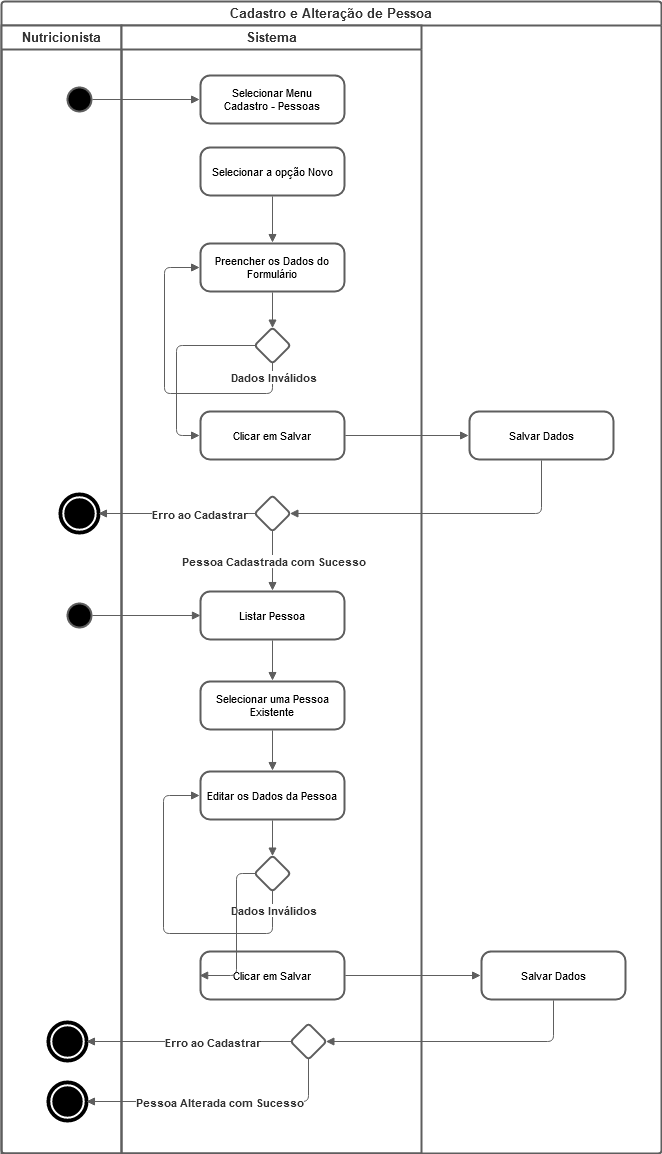

The diagram above was exported from draw.io. Its source (the exported page's mxGraphModel, read from the mxfile embedded in the PNG):
<mxGraphModel dx="924" dy="1738" grid="1" gridSize="10" guides="1" tooltips="1" connect="1" arrows="1" fold="1" page="1" pageScale="1" pageWidth="827" pageHeight="1169" math="0" shadow="0">
  <root>
    <mxCell id="0" />
    <mxCell id="1" parent="0" />
    <mxCell id="MuDWuQHLsWSev2bVZpjy-1" value="Cadastro e Alteração de Pessoa" style="swimlane;startSize=24;html=1;whiteSpace=wrap;container=1;collapsible=0;childLayout=stackLayout;resizeParent=1;dropTarget=0;whiteSpace=wrap;fontSize=11;spacing=0;strokeColor=#5e5e5e;strokeOpacity=100;rounded=1;absoluteArcSize=1;arcSize=7;strokeWidth=2;fontSize=13;fontColor=#333333;" vertex="1" zOrder="1" parent="1">
      <mxGeometry x="40" y="-1160" width="660" height="1152" as="geometry" />
    </mxCell>
    <mxCell id="MuDWuQHLsWSev2bVZpjy-2" value="Nutricionista" style="swimlane;html=1;whiteSpace=wrap;container=1;connectable=0;collapsible=0;startSize=24;dropTarget=0;rounded=0;whiteSpace=wrap;fontSize=11;spacing=0;strokeColor=#5e5e5e;strokeOpacity=100;strokeWidth=2;fontSize=13;fontColor=#333333;" vertex="1" parent="MuDWuQHLsWSev2bVZpjy-1">
      <mxGeometry y="24" width="120" height="1128" as="geometry" />
    </mxCell>
    <mxCell id="MuDWuQHLsWSev2bVZpjy-3" value="Sistema" style="swimlane;html=1;whiteSpace=wrap;container=1;connectable=0;collapsible=0;startSize=24;dropTarget=0;rounded=0;whiteSpace=wrap;fontSize=11;spacing=0;strokeColor=#5e5e5e;strokeOpacity=100;strokeWidth=2;fontSize=13;fontColor=#333333;" vertex="1" parent="MuDWuQHLsWSev2bVZpjy-1">
      <mxGeometry x="120" y="24" width="300" height="1128" as="geometry" />
    </mxCell>
    <UserObject label="" lucidchartObjectId="GClNPEw8m3Fp" id="MuDWuQHLsWSev2bVZpjy-5">
      <mxCell style="html=1;overflow=block;whiteSpace=wrap;ellipse;fillColor=#000000;whiteSpace=wrap;fontSize=11;spacing=0;strokeColor=#5e5e5e;strokeOpacity=100;rounded=1;absoluteArcSize=1;arcSize=7;strokeWidth=2;" vertex="1" zOrder="2" parent="1">
        <mxGeometry x="106" y="-1074" width="24" height="24" as="geometry" />
      </mxCell>
    </UserObject>
    <UserObject label="Selecionar Menu&#10;Cadastro - Pessoas" lucidchartObjectId="PClNuJ_XIOH0" id="MuDWuQHLsWSev2bVZpjy-6">
      <mxCell style="html=1;overflow=block;whiteSpace=wrap;rounded=1;arcSize=20;whiteSpace=wrap;fontSize=11;spacing=0;strokeColor=#5e5e5e;strokeOpacity=100;strokeWidth=2;" vertex="1" zOrder="3" parent="1">
        <mxGeometry x="239" y="-1086" width="144" height="48" as="geometry" />
      </mxCell>
    </UserObject>
    <UserObject label="" lucidchartObjectId="0ClNkBjhPYep" id="MuDWuQHLsWSev2bVZpjy-7">
      <mxCell style="html=1;jettySize=18;whiteSpace=wrap;fontSize=11;strokeColor=#5E5E5E;rounded=1;arcSize=12;edgeStyle=orthogonalEdgeStyle;startArrow=none;;endArrow=block;endFill=1;;exitX=1.038;exitY=0.5;exitPerimeter=0;entryX=-0.006;entryY=0.5;entryPerimeter=0;" edge="1" parent="1" source="MuDWuQHLsWSev2bVZpjy-5" target="MuDWuQHLsWSev2bVZpjy-6">
        <mxGeometry width="100" height="100" relative="1" as="geometry">
          <Array as="points" />
        </mxGeometry>
      </mxCell>
    </UserObject>
    <UserObject label="Selecionar a opção Novo" lucidchartObjectId="hGlNVGQtMTdj" id="MuDWuQHLsWSev2bVZpjy-10">
      <mxCell style="html=1;overflow=block;whiteSpace=wrap;rounded=1;arcSize=20;whiteSpace=wrap;fontSize=11;spacing=0;strokeColor=#5e5e5e;strokeOpacity=100;strokeWidth=2;" vertex="1" zOrder="7" parent="1">
        <mxGeometry x="239" y="-1014" width="144" height="48" as="geometry" />
      </mxCell>
    </UserObject>
    <UserObject label="Preencher os Dados do Formulário" lucidchartObjectId="5GlN~AO9U40U" id="MuDWuQHLsWSev2bVZpjy-12">
      <mxCell style="html=1;overflow=block;whiteSpace=wrap;rounded=1;arcSize=20;whiteSpace=wrap;fontSize=11;spacing=0;strokeColor=#5e5e5e;strokeOpacity=100;strokeWidth=2;" vertex="1" zOrder="9" parent="1">
        <mxGeometry x="239" y="-918" width="144" height="48" as="geometry" />
      </mxCell>
    </UserObject>
    <UserObject label="" lucidchartObjectId="lHlNHHiEw6XH" id="MuDWuQHLsWSev2bVZpjy-13">
      <mxCell style="html=1;jettySize=18;whiteSpace=wrap;fontSize=11;strokeColor=#5E5E5E;rounded=1;arcSize=12;edgeStyle=orthogonalEdgeStyle;startArrow=none;;endArrow=block;endFill=1;;exitX=0.5;exitY=1.019;exitPerimeter=0;entryX=0.5;entryY=-0.019;entryPerimeter=0;" edge="1" parent="1" source="MuDWuQHLsWSev2bVZpjy-10" target="MuDWuQHLsWSev2bVZpjy-12">
        <mxGeometry width="100" height="100" relative="1" as="geometry">
          <Array as="points" />
        </mxGeometry>
      </mxCell>
    </UserObject>
    <UserObject label="" lucidchartObjectId="QHlN6m_coHp-" id="MuDWuQHLsWSev2bVZpjy-14">
      <mxCell style="html=1;overflow=block;whiteSpace=wrap;rhombus;whiteSpace=wrap;fontSize=11;spacing=3;strokeColor=#5e5e5e;strokeOpacity=100;rounded=1;absoluteArcSize=1;arcSize=7;strokeWidth=2;" vertex="1" zOrder="11" parent="1">
        <mxGeometry x="293" y="-834" width="36" height="36" as="geometry" />
      </mxCell>
    </UserObject>
    <UserObject label="" lucidchartObjectId="cIlNvoGeaGaB" id="MuDWuQHLsWSev2bVZpjy-15">
      <mxCell style="html=1;jettySize=18;whiteSpace=wrap;fontSize=11;strokeColor=#5E5E5E;rounded=1;arcSize=12;edgeStyle=orthogonalEdgeStyle;startArrow=none;;endArrow=block;endFill=1;;exitX=0.5;exitY=1.019;exitPerimeter=0;entryX=0.5;entryY=0.017;entryPerimeter=0;" edge="1" parent="1" source="MuDWuQHLsWSev2bVZpjy-12" target="MuDWuQHLsWSev2bVZpjy-14">
        <mxGeometry width="100" height="100" relative="1" as="geometry">
          <Array as="points" />
        </mxGeometry>
      </mxCell>
    </UserObject>
    <UserObject label="" lucidchartObjectId="JJlNc65Q6V9u" id="MuDWuQHLsWSev2bVZpjy-16">
      <mxCell style="html=1;jettySize=18;whiteSpace=wrap;fontSize=11;strokeColor=#5E5E5E;rounded=1;arcSize=12;edgeStyle=orthogonalEdgeStyle;startArrow=none;;endArrow=block;endFill=1;;exitX=0.5;exitY=0.983;exitPerimeter=0;entryX=-0.006;entryY=0.5;entryPerimeter=0;" edge="1" parent="1" source="MuDWuQHLsWSev2bVZpjy-14" target="MuDWuQHLsWSev2bVZpjy-12">
        <mxGeometry width="100" height="100" relative="1" as="geometry">
          <Array as="points">
            <mxPoint x="311" y="-768" />
            <mxPoint x="203" y="-768" />
            <mxPoint x="203" y="-894" />
          </Array>
        </mxGeometry>
      </mxCell>
    </UserObject>
    <mxCell id="MuDWuQHLsWSev2bVZpjy-17" value="Dados Inválidos" style="text;html=1;resizable=0;labelBackgroundColor=#ffffff;align=center;verticalAlign=middle;fontStyle=1;fontColor=#333333;;fontSize=10.666666666666666;" vertex="1" parent="MuDWuQHLsWSev2bVZpjy-16">
      <mxGeometry x="-0.9069655497666449" relative="1" as="geometry" />
    </mxCell>
    <UserObject label="Clicar em Salvar" lucidchartObjectId="pKlNYNMWK_Ae" id="MuDWuQHLsWSev2bVZpjy-18">
      <mxCell style="html=1;overflow=block;whiteSpace=wrap;rounded=1;arcSize=20;whiteSpace=wrap;fontSize=11;spacing=0;strokeColor=#5e5e5e;strokeOpacity=100;strokeWidth=2;" vertex="1" zOrder="14" parent="1">
        <mxGeometry x="239" y="-750" width="144" height="48" as="geometry" />
      </mxCell>
    </UserObject>
    <UserObject label="" lucidchartObjectId="OKlNNG6Eg3r2" id="MuDWuQHLsWSev2bVZpjy-19">
      <mxCell style="html=1;jettySize=18;whiteSpace=wrap;fontSize=11;strokeColor=#5E5E5E;rounded=1;arcSize=12;edgeStyle=orthogonalEdgeStyle;startArrow=none;;endArrow=block;endFill=1;;exitX=0.017;exitY=0.5;exitPerimeter=0;entryX=-0.006;entryY=0.5;entryPerimeter=0;" edge="1" parent="1" source="MuDWuQHLsWSev2bVZpjy-14" target="MuDWuQHLsWSev2bVZpjy-18">
        <mxGeometry width="100" height="100" relative="1" as="geometry">
          <Array as="points">
            <mxPoint x="215" y="-816" />
            <mxPoint x="215" y="-726" />
          </Array>
        </mxGeometry>
      </mxCell>
    </UserObject>
    <UserObject label="Salvar Dados" lucidchartObjectId="cLlN062_FqX_" id="MuDWuQHLsWSev2bVZpjy-20">
      <mxCell style="html=1;overflow=block;whiteSpace=wrap;rounded=1;arcSize=20;whiteSpace=wrap;fontSize=11;spacing=0;strokeColor=#5e5e5e;strokeOpacity=100;strokeWidth=2;" vertex="1" zOrder="16" parent="1">
        <mxGeometry x="508" y="-750" width="144" height="48" as="geometry" />
      </mxCell>
    </UserObject>
    <UserObject label="" lucidchartObjectId="rLlN7zdMS9Ad" id="MuDWuQHLsWSev2bVZpjy-21">
      <mxCell style="html=1;jettySize=18;whiteSpace=wrap;fontSize=11;strokeColor=#5E5E5E;rounded=1;arcSize=12;edgeStyle=orthogonalEdgeStyle;startArrow=none;;endArrow=block;endFill=1;;exitX=1.006;exitY=0.5;exitPerimeter=0;entryX=-0.006;entryY=0.5;entryPerimeter=0;" edge="1" parent="1" source="MuDWuQHLsWSev2bVZpjy-18" target="MuDWuQHLsWSev2bVZpjy-20">
        <mxGeometry width="100" height="100" relative="1" as="geometry">
          <Array as="points" />
        </mxGeometry>
      </mxCell>
    </UserObject>
    <UserObject label="" lucidchartObjectId="7MlNVpqUNprI" id="MuDWuQHLsWSev2bVZpjy-22">
      <mxCell style="html=1;overflow=block;whiteSpace=wrap;rhombus;whiteSpace=wrap;fontSize=11;spacing=3;strokeColor=#5e5e5e;strokeOpacity=100;rounded=1;absoluteArcSize=1;arcSize=7;strokeWidth=2;" vertex="1" zOrder="18" parent="1">
        <mxGeometry x="293" y="-666" width="36" height="36" as="geometry" />
      </mxCell>
    </UserObject>
    <UserObject label="" lucidchartObjectId="kNlNmszDX~s3" id="MuDWuQHLsWSev2bVZpjy-23">
      <mxCell style="html=1;overflow=block;whiteSpace=wrap;shape=mxgraph.bpmn.shape;outline=end;symbol=terminate;strokeColor=#000000;fillColor=#ffffff;whiteSpace=wrap;fontSize=11;spacing=0;strokeOpacity=100;rounded=1;absoluteArcSize=1;arcSize=7;strokeWidth=2;" vertex="1" zOrder="19" parent="1">
        <mxGeometry x="100" y="-666" width="36" height="36" as="geometry" />
      </mxCell>
    </UserObject>
    <UserObject label="" lucidchartObjectId="rNlNyLh2_iXB" id="MuDWuQHLsWSev2bVZpjy-24">
      <mxCell style="html=1;jettySize=18;whiteSpace=wrap;fontSize=11;strokeColor=#5E5E5E;rounded=1;arcSize=12;edgeStyle=orthogonalEdgeStyle;startArrow=none;;endArrow=block;endFill=1;;exitX=0.5;exitY=1.019;exitPerimeter=0;entryX=0.983;entryY=0.5;entryPerimeter=0;" edge="1" parent="1" source="MuDWuQHLsWSev2bVZpjy-20" target="MuDWuQHLsWSev2bVZpjy-22">
        <mxGeometry width="100" height="100" relative="1" as="geometry">
          <Array as="points" />
        </mxGeometry>
      </mxCell>
    </UserObject>
    <UserObject label="" lucidchartObjectId="ANlN7SB3.6Rz" id="MuDWuQHLsWSev2bVZpjy-25">
      <mxCell style="html=1;jettySize=18;whiteSpace=wrap;fontSize=11;strokeColor=#5E5E5E;rounded=1;arcSize=12;edgeStyle=orthogonalEdgeStyle;startArrow=none;;endArrow=block;endFill=1;;exitX=0.017;exitY=0.5;exitPerimeter=0;entryX=1.025;entryY=0.5;entryPerimeter=0;" edge="1" parent="1" source="MuDWuQHLsWSev2bVZpjy-22" target="MuDWuQHLsWSev2bVZpjy-23">
        <mxGeometry width="100" height="100" relative="1" as="geometry">
          <Array as="points" />
        </mxGeometry>
      </mxCell>
    </UserObject>
    <mxCell id="MuDWuQHLsWSev2bVZpjy-26" value="Erro ao Cadastrar" style="text;html=1;resizable=0;labelBackgroundColor=#ffffff;align=center;verticalAlign=middle;fontStyle=1;fontColor=#333333;;fontSize=10.666666666666666;" vertex="1" parent="MuDWuQHLsWSev2bVZpjy-25">
      <mxGeometry x="-0.29113391371142017" relative="1" as="geometry" />
    </mxCell>
    <UserObject label="Listar Pessoa" lucidchartObjectId="C_mNLJZf0HFf" id="MuDWuQHLsWSev2bVZpjy-27">
      <mxCell style="html=1;overflow=block;whiteSpace=wrap;rounded=1;arcSize=20;whiteSpace=wrap;fontSize=11;spacing=0;strokeColor=#5e5e5e;strokeOpacity=100;strokeWidth=2;" vertex="1" zOrder="22" parent="1">
        <mxGeometry x="239" y="-570" width="144" height="48" as="geometry" />
      </mxCell>
    </UserObject>
    <UserObject label="" lucidchartObjectId="K_mNhOZNXIW1" id="MuDWuQHLsWSev2bVZpjy-28">
      <mxCell style="html=1;jettySize=18;whiteSpace=wrap;fontSize=11;strokeColor=#5E5E5E;rounded=1;arcSize=12;edgeStyle=orthogonalEdgeStyle;startArrow=none;;endArrow=block;endFill=1;;exitX=0.5;exitY=0.983;exitPerimeter=0;entryX=0.5;entryY=-0.019;entryPerimeter=0;" edge="1" parent="1" source="MuDWuQHLsWSev2bVZpjy-22" target="MuDWuQHLsWSev2bVZpjy-27">
        <mxGeometry width="100" height="100" relative="1" as="geometry">
          <Array as="points" />
        </mxGeometry>
      </mxCell>
    </UserObject>
    <mxCell id="MuDWuQHLsWSev2bVZpjy-29" value="Pessoa Cadastrada com Sucesso" style="text;html=1;resizable=0;labelBackgroundColor=#ffffff;align=center;verticalAlign=middle;fontStyle=1;fontColor=#333333;;fontSize=10.666666666666666;" vertex="1" parent="MuDWuQHLsWSev2bVZpjy-28">
      <mxGeometry relative="1" as="geometry" />
    </mxCell>
    <UserObject label="Selecionar uma Pessoa Existente" lucidchartObjectId="gbnNZfZRfZsn" id="MuDWuQHLsWSev2bVZpjy-30">
      <mxCell style="html=1;overflow=block;whiteSpace=wrap;rounded=1;arcSize=20;whiteSpace=wrap;fontSize=11;spacing=0;strokeColor=#5e5e5e;strokeOpacity=100;strokeWidth=2;" vertex="1" zOrder="24" parent="1">
        <mxGeometry x="239" y="-480" width="144" height="48" as="geometry" />
      </mxCell>
    </UserObject>
    <UserObject label="Editar os Dados da Pessoa" lucidchartObjectId="RbnNDO8~HBFh" id="MuDWuQHLsWSev2bVZpjy-31">
      <mxCell style="html=1;overflow=block;whiteSpace=wrap;rounded=1;arcSize=20;whiteSpace=wrap;fontSize=11;spacing=0;strokeColor=#5e5e5e;strokeOpacity=100;strokeWidth=2;" vertex="1" zOrder="25" parent="1">
        <mxGeometry x="239" y="-390" width="144" height="48" as="geometry" />
      </mxCell>
    </UserObject>
    <UserObject label="" lucidchartObjectId="tcnNHtCQ_W26" id="MuDWuQHLsWSev2bVZpjy-32">
      <mxCell style="html=1;overflow=block;whiteSpace=wrap;ellipse;fillColor=#000000;whiteSpace=wrap;fontSize=11;spacing=0;strokeColor=#5e5e5e;strokeOpacity=100;rounded=1;absoluteArcSize=1;arcSize=7;strokeWidth=2;" vertex="1" zOrder="26" parent="1">
        <mxGeometry x="106" y="-558" width="24" height="24" as="geometry" />
      </mxCell>
    </UserObject>
    <UserObject label="" lucidchartObjectId="tcnNZljWRUwm" id="MuDWuQHLsWSev2bVZpjy-33">
      <mxCell style="html=1;jettySize=18;whiteSpace=wrap;fontSize=11;strokeColor=#5E5E5E;rounded=1;arcSize=12;edgeStyle=orthogonalEdgeStyle;startArrow=none;;endArrow=block;endFill=1;;exitX=1.038;exitY=0.5;exitPerimeter=0;" edge="1" parent="1" source="MuDWuQHLsWSev2bVZpjy-32">
        <mxGeometry width="100" height="100" relative="1" as="geometry">
          <Array as="points" />
          <mxPoint x="239" y="-546" as="targetPoint" />
        </mxGeometry>
      </mxCell>
    </UserObject>
    <UserObject label="" lucidchartObjectId="qdnNw~VcDlSn" id="MuDWuQHLsWSev2bVZpjy-34">
      <mxCell style="html=1;overflow=block;whiteSpace=wrap;rhombus;whiteSpace=wrap;fontSize=11;spacing=3;strokeColor=#5e5e5e;strokeOpacity=100;rounded=1;absoluteArcSize=1;arcSize=7;strokeWidth=2;" vertex="1" zOrder="29" parent="1">
        <mxGeometry x="293" y="-306" width="36" height="36" as="geometry" />
      </mxCell>
    </UserObject>
    <UserObject label="" lucidchartObjectId="wenNsFcYZr7D" id="MuDWuQHLsWSev2bVZpjy-35">
      <mxCell style="html=1;jettySize=18;whiteSpace=wrap;fontSize=11;strokeColor=#5E5E5E;rounded=1;arcSize=12;edgeStyle=orthogonalEdgeStyle;startArrow=none;;endArrow=block;endFill=1;;exitX=0.5;exitY=0.983;exitPerimeter=0;entryX=-0.006;entryY=0.5;entryPerimeter=0;" edge="1" parent="1" source="MuDWuQHLsWSev2bVZpjy-34" target="MuDWuQHLsWSev2bVZpjy-31">
        <mxGeometry width="100" height="100" relative="1" as="geometry">
          <Array as="points">
            <mxPoint x="311" y="-228" />
            <mxPoint x="202" y="-228" />
            <mxPoint x="202" y="-366" />
          </Array>
        </mxGeometry>
      </mxCell>
    </UserObject>
    <mxCell id="MuDWuQHLsWSev2bVZpjy-36" value="Dados Inválidos" style="text;html=1;resizable=0;labelBackgroundColor=#ffffff;align=center;verticalAlign=middle;fontStyle=1;fontColor=#333333;;fontSize=10.666666666666666;" vertex="1" parent="MuDWuQHLsWSev2bVZpjy-35">
      <mxGeometry x="-0.8857038874571798" relative="1" as="geometry" />
    </mxCell>
    <UserObject label="Clicar em Salvar" lucidchartObjectId="TenN36wYce2h" id="MuDWuQHLsWSev2bVZpjy-37">
      <mxCell style="html=1;overflow=block;whiteSpace=wrap;rounded=1;arcSize=20;whiteSpace=wrap;fontSize=11;spacing=0;strokeColor=#5e5e5e;strokeOpacity=100;strokeWidth=2;" vertex="1" zOrder="31" parent="1">
        <mxGeometry x="239" y="-210" width="144" height="48" as="geometry" />
      </mxCell>
    </UserObject>
    <UserObject label="" lucidchartObjectId="hfnNQ.8NBZ59" id="MuDWuQHLsWSev2bVZpjy-38">
      <mxCell style="html=1;jettySize=18;whiteSpace=wrap;fontSize=11;strokeColor=#5E5E5E;rounded=1;arcSize=12;edgeStyle=orthogonalEdgeStyle;startArrow=none;;endArrow=block;endFill=1;;exitX=0.017;exitY=0.5;exitPerimeter=0;entryX=-0.006;entryY=0.5;entryPerimeter=0;" edge="1" parent="1" source="MuDWuQHLsWSev2bVZpjy-34" target="MuDWuQHLsWSev2bVZpjy-37">
        <mxGeometry width="100" height="100" relative="1" as="geometry">
          <Array as="points" />
        </mxGeometry>
      </mxCell>
    </UserObject>
    <UserObject label="" lucidchartObjectId="IfnNHZAGYzIP" id="MuDWuQHLsWSev2bVZpjy-39">
      <mxCell style="html=1;jettySize=18;whiteSpace=wrap;fontSize=11;strokeColor=#5E5E5E;rounded=1;arcSize=12;edgeStyle=orthogonalEdgeStyle;startArrow=none;;endArrow=block;endFill=1;;exitX=0.5;exitY=1.019;exitPerimeter=0;entryX=0.5;entryY=0.017;entryPerimeter=0;" edge="1" parent="1" source="MuDWuQHLsWSev2bVZpjy-31" target="MuDWuQHLsWSev2bVZpjy-34">
        <mxGeometry width="100" height="100" relative="1" as="geometry">
          <Array as="points" />
        </mxGeometry>
      </mxCell>
    </UserObject>
    <UserObject label="" lucidchartObjectId="LfnNcmwFRzyR" id="MuDWuQHLsWSev2bVZpjy-40">
      <mxCell style="html=1;jettySize=18;whiteSpace=wrap;fontSize=11;strokeColor=#5E5E5E;rounded=1;arcSize=12;edgeStyle=orthogonalEdgeStyle;startArrow=none;;endArrow=block;endFill=1;;exitX=0.5;exitY=1.019;exitPerimeter=0;entryX=0.5;entryY=-0.019;entryPerimeter=0;" edge="1" parent="1" source="MuDWuQHLsWSev2bVZpjy-30" target="MuDWuQHLsWSev2bVZpjy-31">
        <mxGeometry width="100" height="100" relative="1" as="geometry">
          <Array as="points" />
        </mxGeometry>
      </mxCell>
    </UserObject>
    <UserObject label="" lucidchartObjectId="RfnN30qOqcGr" id="MuDWuQHLsWSev2bVZpjy-41">
      <mxCell style="html=1;jettySize=18;whiteSpace=wrap;fontSize=11;strokeColor=#5E5E5E;rounded=1;arcSize=12;edgeStyle=orthogonalEdgeStyle;startArrow=none;;endArrow=block;endFill=1;;exitX=0.5;exitY=1.019;exitPerimeter=0;entryX=0.5;entryY=-0.019;entryPerimeter=0;" edge="1" parent="1" source="MuDWuQHLsWSev2bVZpjy-27" target="MuDWuQHLsWSev2bVZpjy-30">
        <mxGeometry width="100" height="100" relative="1" as="geometry">
          <Array as="points" />
        </mxGeometry>
      </mxCell>
    </UserObject>
    <UserObject label="Salvar Dados" lucidchartObjectId="dgnNYIk8TV6b" id="MuDWuQHLsWSev2bVZpjy-42">
      <mxCell style="html=1;overflow=block;whiteSpace=wrap;rounded=1;arcSize=20;whiteSpace=wrap;fontSize=11;spacing=0;strokeColor=#5e5e5e;strokeOpacity=100;strokeWidth=2;" vertex="1" zOrder="36" parent="1">
        <mxGeometry x="520" y="-210" width="144" height="48" as="geometry" />
      </mxCell>
    </UserObject>
    <UserObject label="" lucidchartObjectId="rgnNhj4~FrSZ" id="MuDWuQHLsWSev2bVZpjy-43">
      <mxCell style="html=1;jettySize=18;whiteSpace=wrap;fontSize=11;strokeColor=#5E5E5E;rounded=1;arcSize=12;edgeStyle=orthogonalEdgeStyle;startArrow=none;;endArrow=block;endFill=1;;exitX=1.006;exitY=0.5;exitPerimeter=0;entryX=-0.006;entryY=0.5;entryPerimeter=0;" edge="1" parent="1" source="MuDWuQHLsWSev2bVZpjy-37" target="MuDWuQHLsWSev2bVZpjy-42">
        <mxGeometry width="100" height="100" relative="1" as="geometry">
          <Array as="points" />
        </mxGeometry>
      </mxCell>
    </UserObject>
    <UserObject label="" lucidchartObjectId="CgnNUQazLG7r" id="MuDWuQHLsWSev2bVZpjy-44">
      <mxCell style="html=1;overflow=block;whiteSpace=wrap;rhombus;whiteSpace=wrap;fontSize=11;spacing=3;strokeColor=#5e5e5e;strokeOpacity=100;rounded=1;absoluteArcSize=1;arcSize=7;strokeWidth=2;" vertex="1" zOrder="38" parent="1">
        <mxGeometry x="329" y="-138" width="36" height="36" as="geometry" />
      </mxCell>
    </UserObject>
    <UserObject label="" lucidchartObjectId="PgnNxZ1zYtzl" id="MuDWuQHLsWSev2bVZpjy-45">
      <mxCell style="html=1;jettySize=18;whiteSpace=wrap;fontSize=11;strokeColor=#5E5E5E;rounded=1;arcSize=12;edgeStyle=orthogonalEdgeStyle;startArrow=none;;endArrow=block;endFill=1;;exitX=0.5;exitY=1.019;exitPerimeter=0;entryX=0.983;entryY=0.5;entryPerimeter=0;" edge="1" parent="1" source="MuDWuQHLsWSev2bVZpjy-42" target="MuDWuQHLsWSev2bVZpjy-44">
        <mxGeometry width="100" height="100" relative="1" as="geometry">
          <Array as="points" />
        </mxGeometry>
      </mxCell>
    </UserObject>
    <UserObject label="" lucidchartObjectId="1gnN2fP8_Cgi" id="MuDWuQHLsWSev2bVZpjy-46">
      <mxCell style="html=1;overflow=block;whiteSpace=wrap;shape=mxgraph.bpmn.shape;outline=end;symbol=terminate;strokeColor=#000000;fillColor=#ffffff;whiteSpace=wrap;fontSize=11;spacing=0;strokeOpacity=100;rounded=1;absoluteArcSize=1;arcSize=7;strokeWidth=2;" vertex="1" zOrder="40" parent="1">
        <mxGeometry x="88" y="-138" width="36" height="36" as="geometry" />
      </mxCell>
    </UserObject>
    <UserObject label="" lucidchartObjectId=".gnNJOIUA7cp" id="MuDWuQHLsWSev2bVZpjy-47">
      <mxCell style="html=1;jettySize=18;whiteSpace=wrap;fontSize=11;strokeColor=#5E5E5E;rounded=1;arcSize=12;edgeStyle=orthogonalEdgeStyle;startArrow=none;;endArrow=block;endFill=1;;exitX=0.017;exitY=0.5;exitPerimeter=0;entryX=1.025;entryY=0.5;entryPerimeter=0;" edge="1" parent="1" source="MuDWuQHLsWSev2bVZpjy-44" target="MuDWuQHLsWSev2bVZpjy-46">
        <mxGeometry width="100" height="100" relative="1" as="geometry">
          <Array as="points" />
        </mxGeometry>
      </mxCell>
    </UserObject>
    <mxCell id="MuDWuQHLsWSev2bVZpjy-48" value="Erro ao Cadastrar" style="text;html=1;resizable=0;labelBackgroundColor=#ffffff;align=center;verticalAlign=middle;fontStyle=1;fontColor=#333333;;fontSize=10.666666666666666;" vertex="1" parent="MuDWuQHLsWSev2bVZpjy-47">
      <mxGeometry x="-0.23175319023510788" relative="1" as="geometry" />
    </mxCell>
    <UserObject label="" lucidchartObjectId="dhnNoFrqW7QG" id="MuDWuQHLsWSev2bVZpjy-49">
      <mxCell style="html=1;overflow=block;whiteSpace=wrap;shape=mxgraph.bpmn.shape;outline=end;symbol=terminate;strokeColor=#000000;fillColor=#ffffff;whiteSpace=wrap;fontSize=11;spacing=0;strokeOpacity=100;rounded=1;absoluteArcSize=1;arcSize=7;strokeWidth=2;" vertex="1" zOrder="42" parent="1">
        <mxGeometry x="88" y="-78" width="36" height="36" as="geometry" />
      </mxCell>
    </UserObject>
    <UserObject label="" lucidchartObjectId="qhnNNbP~V~ks" id="MuDWuQHLsWSev2bVZpjy-50">
      <mxCell style="html=1;jettySize=18;whiteSpace=wrap;fontSize=11;strokeColor=#5E5E5E;rounded=1;arcSize=12;edgeStyle=orthogonalEdgeStyle;startArrow=none;;endArrow=block;endFill=1;;exitX=0.5;exitY=0.983;exitPerimeter=0;entryX=1.025;entryY=0.5;entryPerimeter=0;" edge="1" parent="1" source="MuDWuQHLsWSev2bVZpjy-44" target="MuDWuQHLsWSev2bVZpjy-49">
        <mxGeometry width="100" height="100" relative="1" as="geometry">
          <Array as="points" />
        </mxGeometry>
      </mxCell>
    </UserObject>
    <mxCell id="MuDWuQHLsWSev2bVZpjy-51" value="Pessoa Alterada com Sucesso" style="text;html=1;resizable=0;labelBackgroundColor=#ffffff;align=center;verticalAlign=middle;fontStyle=1;fontColor=#333333;;fontSize=10.666666666666666;" vertex="1" parent="MuDWuQHLsWSev2bVZpjy-50">
      <mxGeometry relative="1" as="geometry" />
    </mxCell>
  </root>
</mxGraphModel>